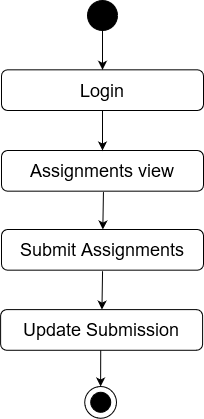

The diagram above was exported from draw.io. Its source (the exported page's mxGraphModel, read from the mxfile embedded in the PNG):
<mxGraphModel dx="868" dy="400" grid="1" gridSize="10" guides="1" tooltips="1" connect="1" arrows="1" fold="1" page="1" pageScale="1" pageWidth="850" pageHeight="1100" math="0" shadow="0">
  <root>
    <mxCell id="0" />
    <mxCell id="1" parent="0" />
    <mxCell id="_88_vjizlYBecvex9Yx4-1" value="" style="edgeStyle=orthogonalEdgeStyle;rounded=0;orthogonalLoop=1;jettySize=auto;html=1;entryX=0.5;entryY=0;entryDx=0;entryDy=0;" parent="1" source="_88_vjizlYBecvex9Yx4-2" target="_88_vjizlYBecvex9Yx4-12" edge="1">
      <mxGeometry relative="1" as="geometry">
        <mxPoint x="420" y="98" as="targetPoint" />
      </mxGeometry>
    </mxCell>
    <mxCell id="_88_vjizlYBecvex9Yx4-2" value="" style="ellipse;whiteSpace=wrap;html=1;aspect=fixed;fillColor=#000000;" parent="1" vertex="1">
      <mxGeometry x="405" y="40" width="30" height="30" as="geometry" />
    </mxCell>
    <mxCell id="_88_vjizlYBecvex9Yx4-9" value="Success" style="text;html=1;strokeColor=none;fillColor=none;align=center;verticalAlign=middle;whiteSpace=wrap;rounded=0;" parent="1" vertex="1">
      <mxGeometry x="440" y="140" as="geometry" />
    </mxCell>
    <mxCell id="_88_vjizlYBecvex9Yx4-11" value="&lt;font style=&quot;font-size: 18px&quot;&gt;Assignments view&lt;br&gt;&lt;/font&gt;" style="rounded=1;whiteSpace=wrap;html=1;fillColor=#FFFFFF;" parent="1" vertex="1">
      <mxGeometry x="319" y="190" width="202" height="40.67" as="geometry" />
    </mxCell>
    <mxCell id="_88_vjizlYBecvex9Yx4-12" value="&lt;font style=&quot;font-size: 18px&quot;&gt;Login&lt;br&gt;&lt;/font&gt;" style="rounded=1;whiteSpace=wrap;html=1;fillColor=#FFFFFF;" parent="1" vertex="1">
      <mxGeometry x="319" y="109.33000000000001" width="202" height="40.67" as="geometry" />
    </mxCell>
    <mxCell id="_88_vjizlYBecvex9Yx4-14" value="" style="endArrow=classic;html=1;exitX=0.5;exitY=1;exitDx=0;exitDy=0;entryX=0.5;entryY=0;entryDx=0;entryDy=0;" parent="1" source="_88_vjizlYBecvex9Yx4-12" target="_88_vjizlYBecvex9Yx4-11" edge="1">
      <mxGeometry width="50" height="50" relative="1" as="geometry">
        <mxPoint x="400" y="230" as="sourcePoint" />
        <mxPoint x="450" y="180" as="targetPoint" />
      </mxGeometry>
    </mxCell>
    <mxCell id="_88_vjizlYBecvex9Yx4-17" value="" style="endArrow=classic;html=1;exitX=0.47;exitY=1.071;exitDx=0;exitDy=0;exitPerimeter=0;" parent="1" target="_88_vjizlYBecvex9Yx4-34" edge="1">
      <mxGeometry width="50" height="50" relative="1" as="geometry">
        <mxPoint x="420.94000000000005" y="231.55757000000006" as="sourcePoint" />
        <mxPoint x="421" y="278" as="targetPoint" />
      </mxGeometry>
    </mxCell>
    <mxCell id="_88_vjizlYBecvex9Yx4-23" value="" style="ellipse;whiteSpace=wrap;html=1;aspect=fixed;fillColor=#FFFFFF;" parent="1" vertex="1">
      <mxGeometry x="402.22" y="426" width="31.78" height="31.78" as="geometry" />
    </mxCell>
    <mxCell id="_88_vjizlYBecvex9Yx4-24" value="" style="ellipse;whiteSpace=wrap;html=1;aspect=fixed;fillColor=#000000;" parent="1" vertex="1">
      <mxGeometry x="408.22" y="431.78" width="20" height="20" as="geometry" />
    </mxCell>
    <mxCell id="_88_vjizlYBecvex9Yx4-34" value="&lt;font style=&quot;font-size: 18px&quot;&gt;Submit Assignments&lt;br&gt;&lt;/font&gt;" style="rounded=1;whiteSpace=wrap;html=1;fillColor=#FFFFFF;" parent="1" vertex="1">
      <mxGeometry x="319" y="269" width="202" height="40.67" as="geometry" />
    </mxCell>
    <mxCell id="_88_vjizlYBecvex9Yx4-39" value="" style="endArrow=classic;html=1;entryX=0.5;entryY=0;entryDx=0;entryDy=0;" parent="1" edge="1">
      <mxGeometry width="50" height="50" relative="1" as="geometry">
        <mxPoint x="418.22" y="389" as="sourcePoint" />
        <mxPoint x="418.11000000000024" y="426" as="targetPoint" />
      </mxGeometry>
    </mxCell>
    <mxCell id="L0C6S9oWbRjarIN2g8zN-1" value="" style="endArrow=classic;html=1;exitX=0.47;exitY=1.071;exitDx=0;exitDy=0;exitPerimeter=0;" edge="1" parent="1" target="L0C6S9oWbRjarIN2g8zN-2">
      <mxGeometry width="50" height="50" relative="1" as="geometry">
        <mxPoint x="420.05000000000007" y="310.66757000000007" as="sourcePoint" />
        <mxPoint x="420.11" y="357.11" as="targetPoint" />
      </mxGeometry>
    </mxCell>
    <mxCell id="L0C6S9oWbRjarIN2g8zN-2" value="&lt;font style=&quot;font-size: 18px&quot;&gt;Update Submission&lt;br&gt;&lt;/font&gt;" style="rounded=1;whiteSpace=wrap;html=1;fillColor=#FFFFFF;" vertex="1" parent="1">
      <mxGeometry x="318.11" y="349.11" width="202" height="40.67" as="geometry" />
    </mxCell>
  </root>
</mxGraphModel>